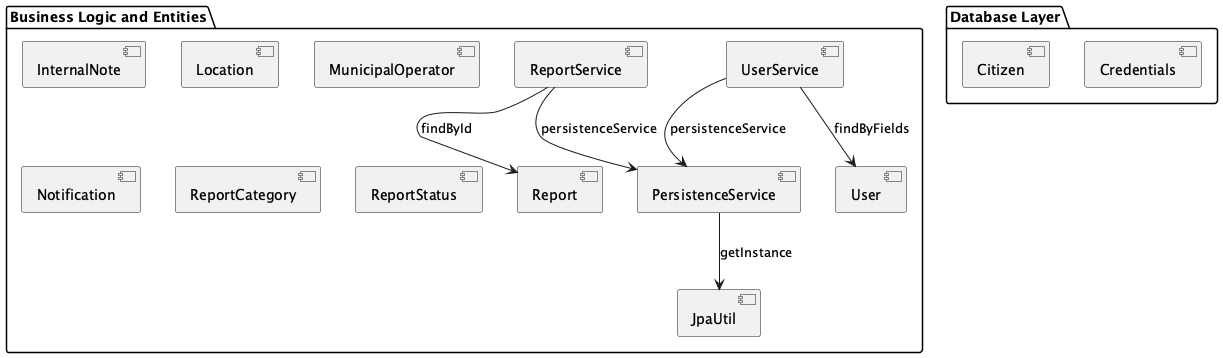

The diagram above was rendered by PlantUML. Its source (embedded in the PNG):
@startuml
package "Database Layer" {
  [Citizen] as E1
  [Credentials] as E2
}
package "Business Logic and Entities" {
  [InternalNote] as E3
  [Location] as E4
  [MunicipalOperator] as E5
  [Notification] as E6
  [Report] as E7
  [ReportCategory] as E8
  [ReportStatus] as E9
  [User] as E10
  [JpaUtil] as E11
  [PersistenceService] as E12
  [ReportService] as E13
  [UserService] as E14
}
E12 --> E11 : getInstance
E13 --> E12 : persistenceService
E13 --> E7 : findById
E14 --> E12 : persistenceService
E14 --> E10 : findByFields
@enduml